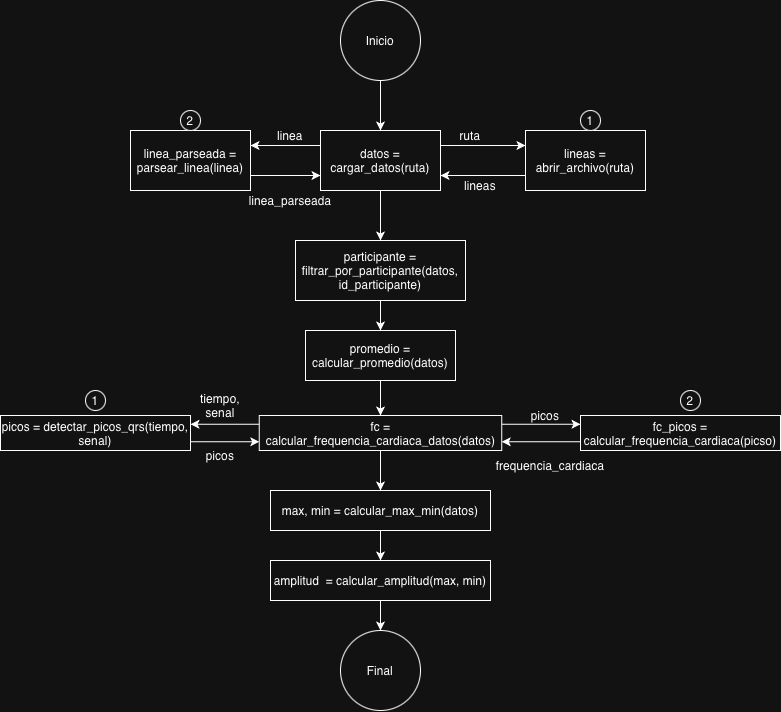

The diagram above was exported from draw.io. Its source (the exported page's mxGraphModel, read from the mxfile embedded in the PNG):
<mxGraphModel dx="1366" dy="744" grid="1" gridSize="10" guides="1" tooltips="1" connect="1" arrows="1" fold="1" page="0" pageScale="1" pageWidth="827" pageHeight="1169" math="0" shadow="0">
  <root>
    <mxCell id="0" />
    <mxCell id="1" parent="0" />
    <mxCell id="3EoOzZkcFUdfXiulDLLy-20" edge="1" parent="1" source="3EoOzZkcFUdfXiulDLLy-1" style="edgeStyle=orthogonalEdgeStyle;rounded=0;orthogonalLoop=1;jettySize=auto;html=1;" target="3EoOzZkcFUdfXiulDLLy-2" value="">
      <mxGeometry relative="1" as="geometry" />
    </mxCell>
    <mxCell id="3EoOzZkcFUdfXiulDLLy-1" parent="1" style="ellipse;whiteSpace=wrap;html=1;aspect=fixed;" value="Inicio" vertex="1">
      <mxGeometry height="80" width="80" x="490" y="90" as="geometry" />
    </mxCell>
    <mxCell id="TIq4l7NRPjVC9Y02ZAEu-5" edge="1" parent="1" source="3EoOzZkcFUdfXiulDLLy-2" style="edgeStyle=orthogonalEdgeStyle;rounded=0;orthogonalLoop=1;jettySize=auto;html=1;exitX=1;exitY=0.25;exitDx=0;exitDy=0;entryX=0;entryY=0.25;entryDx=0;entryDy=0;" target="TIq4l7NRPjVC9Y02ZAEu-4">
      <mxGeometry relative="1" as="geometry" />
    </mxCell>
    <mxCell id="TIq4l7NRPjVC9Y02ZAEu-8" edge="1" parent="1" source="3EoOzZkcFUdfXiulDLLy-2" style="edgeStyle=orthogonalEdgeStyle;rounded=0;orthogonalLoop=1;jettySize=auto;html=1;exitX=0;exitY=0.25;exitDx=0;exitDy=0;entryX=1;entryY=0.25;entryDx=0;entryDy=0;" target="TIq4l7NRPjVC9Y02ZAEu-7">
      <mxGeometry relative="1" as="geometry" />
    </mxCell>
    <mxCell id="TIq4l7NRPjVC9Y02ZAEu-17" edge="1" parent="1" source="3EoOzZkcFUdfXiulDLLy-2" style="edgeStyle=orthogonalEdgeStyle;rounded=0;orthogonalLoop=1;jettySize=auto;html=1;" target="TIq4l7NRPjVC9Y02ZAEu-15" value="">
      <mxGeometry relative="1" as="geometry" />
    </mxCell>
    <mxCell id="3EoOzZkcFUdfXiulDLLy-2" parent="1" style="rounded=0;whiteSpace=wrap;html=1;" value="datos = cargar_datos(ruta)" vertex="1">
      <mxGeometry height="60" width="120" x="470" y="220" as="geometry" />
    </mxCell>
    <mxCell id="TIq4l7NRPjVC9Y02ZAEu-6" edge="1" parent="1" source="TIq4l7NRPjVC9Y02ZAEu-4" style="edgeStyle=orthogonalEdgeStyle;rounded=0;orthogonalLoop=1;jettySize=auto;html=1;exitX=0;exitY=0.75;exitDx=0;exitDy=0;entryX=1;entryY=0.75;entryDx=0;entryDy=0;" target="3EoOzZkcFUdfXiulDLLy-2">
      <mxGeometry relative="1" as="geometry" />
    </mxCell>
    <mxCell id="TIq4l7NRPjVC9Y02ZAEu-4" parent="1" style="rounded=0;whiteSpace=wrap;html=1;" value="lineas = abrir_archivo(ruta)" vertex="1">
      <mxGeometry height="60" width="120" x="675" y="220" as="geometry" />
    </mxCell>
    <mxCell id="TIq4l7NRPjVC9Y02ZAEu-10" edge="1" parent="1" source="TIq4l7NRPjVC9Y02ZAEu-7" style="edgeStyle=orthogonalEdgeStyle;rounded=0;orthogonalLoop=1;jettySize=auto;html=1;exitX=1;exitY=0.75;exitDx=0;exitDy=0;entryX=0;entryY=0.75;entryDx=0;entryDy=0;" target="3EoOzZkcFUdfXiulDLLy-2">
      <mxGeometry relative="1" as="geometry" />
    </mxCell>
    <mxCell id="TIq4l7NRPjVC9Y02ZAEu-7" parent="1" style="rounded=0;whiteSpace=wrap;html=1;" value="linea_parseada = parsear_linea(linea)" vertex="1">
      <mxGeometry height="60" width="120" x="280" y="220" as="geometry" />
    </mxCell>
    <mxCell id="TIq4l7NRPjVC9Y02ZAEu-11" parent="1" style="text;html=1;whiteSpace=wrap;strokeColor=none;fillColor=none;align=center;verticalAlign=middle;rounded=0;" value="ruta" vertex="1">
      <mxGeometry height="30" width="60" x="590" y="210" as="geometry" />
    </mxCell>
    <mxCell id="TIq4l7NRPjVC9Y02ZAEu-12" parent="1" style="text;html=1;whiteSpace=wrap;strokeColor=none;fillColor=none;align=center;verticalAlign=middle;rounded=0;" value="lineas" vertex="1">
      <mxGeometry height="30" width="60" x="600" y="260" as="geometry" />
    </mxCell>
    <mxCell id="TIq4l7NRPjVC9Y02ZAEu-13" parent="1" style="text;html=1;whiteSpace=wrap;strokeColor=none;fillColor=none;align=center;verticalAlign=middle;rounded=0;" value="linea" vertex="1">
      <mxGeometry height="30" width="60" x="410" y="210" as="geometry" />
    </mxCell>
    <mxCell id="TIq4l7NRPjVC9Y02ZAEu-14" parent="1" style="text;html=1;whiteSpace=wrap;strokeColor=none;fillColor=none;align=center;verticalAlign=middle;rounded=0;" value="linea_parseada" vertex="1">
      <mxGeometry height="20" width="40" x="420" y="280" as="geometry" />
    </mxCell>
    <mxCell id="TIq4l7NRPjVC9Y02ZAEu-19" edge="1" parent="1" source="TIq4l7NRPjVC9Y02ZAEu-15" style="edgeStyle=orthogonalEdgeStyle;rounded=0;orthogonalLoop=1;jettySize=auto;html=1;" target="TIq4l7NRPjVC9Y02ZAEu-18" value="">
      <mxGeometry relative="1" as="geometry" />
    </mxCell>
    <mxCell id="TIq4l7NRPjVC9Y02ZAEu-15" parent="1" style="rounded=0;whiteSpace=wrap;html=1;" value="participante = filtrar_por_participante(datos, id_participante)" vertex="1">
      <mxGeometry height="60" width="170" x="445" y="330" as="geometry" />
    </mxCell>
    <mxCell id="Xg6bb3DG5RtiYgtn_M2O-5" edge="1" parent="1" source="TIq4l7NRPjVC9Y02ZAEu-18" style="edgeStyle=orthogonalEdgeStyle;rounded=0;orthogonalLoop=1;jettySize=auto;html=1;" target="TIq4l7NRPjVC9Y02ZAEu-20" value="">
      <mxGeometry relative="1" as="geometry" />
    </mxCell>
    <mxCell id="TIq4l7NRPjVC9Y02ZAEu-18" parent="1" style="rounded=0;whiteSpace=wrap;html=1;" value="promedio = calcular_promedio(datos)" vertex="1">
      <mxGeometry height="50" width="150" x="455" y="420" as="geometry" />
    </mxCell>
    <mxCell id="Xg6bb3DG5RtiYgtn_M2O-1" parent="1" style="ellipse;whiteSpace=wrap;html=1;aspect=fixed;" value="1" vertex="1">
      <mxGeometry height="20" width="20" x="730" y="200" as="geometry" />
    </mxCell>
    <mxCell id="Xg6bb3DG5RtiYgtn_M2O-3" parent="1" style="ellipse;whiteSpace=wrap;html=1;aspect=fixed;" value="2" vertex="1">
      <mxGeometry height="20" width="20" x="330" y="200" as="geometry" />
    </mxCell>
    <mxCell id="TIq4l7NRPjVC9Y02ZAEu-30" edge="1" parent="1" source="TIq4l7NRPjVC9Y02ZAEu-20" style="edgeStyle=orthogonalEdgeStyle;rounded=0;orthogonalLoop=1;jettySize=auto;html=1;exitX=1;exitY=0.25;exitDx=0;exitDy=0;entryX=0;entryY=0.25;entryDx=0;entryDy=0;" target="TIq4l7NRPjVC9Y02ZAEu-22">
      <mxGeometry relative="1" as="geometry" />
    </mxCell>
    <mxCell id="TIq4l7NRPjVC9Y02ZAEu-32" edge="1" parent="1" source="TIq4l7NRPjVC9Y02ZAEu-20" style="edgeStyle=orthogonalEdgeStyle;rounded=0;orthogonalLoop=1;jettySize=auto;html=1;exitX=0;exitY=0.25;exitDx=0;exitDy=0;entryX=1;entryY=0.25;entryDx=0;entryDy=0;" target="TIq4l7NRPjVC9Y02ZAEu-29">
      <mxGeometry relative="1" as="geometry" />
    </mxCell>
    <mxCell id="TIq4l7NRPjVC9Y02ZAEu-38" edge="1" parent="1" source="TIq4l7NRPjVC9Y02ZAEu-20" style="edgeStyle=orthogonalEdgeStyle;rounded=0;orthogonalLoop=1;jettySize=auto;html=1;" target="TIq4l7NRPjVC9Y02ZAEu-37" value="">
      <mxGeometry relative="1" as="geometry" />
    </mxCell>
    <mxCell id="TIq4l7NRPjVC9Y02ZAEu-20" parent="1" style="rounded=0;whiteSpace=wrap;html=1;" value="fc = calcular_frequencia_cardiaca_datos(datos)" vertex="1">
      <mxGeometry height="35" width="242.5" x="408.75" y="505" as="geometry" />
    </mxCell>
    <mxCell id="TIq4l7NRPjVC9Y02ZAEu-31" edge="1" parent="1" source="TIq4l7NRPjVC9Y02ZAEu-22" style="edgeStyle=orthogonalEdgeStyle;rounded=0;orthogonalLoop=1;jettySize=auto;html=1;exitX=0;exitY=0.75;exitDx=0;exitDy=0;entryX=1;entryY=0.75;entryDx=0;entryDy=0;" target="TIq4l7NRPjVC9Y02ZAEu-20">
      <mxGeometry relative="1" as="geometry" />
    </mxCell>
    <mxCell id="TIq4l7NRPjVC9Y02ZAEu-22" parent="1" style="rounded=0;whiteSpace=wrap;html=1;" value="fc_picos = calcular_frequencia_cardiaca(picso)" vertex="1">
      <mxGeometry height="35" width="200" x="730" y="505" as="geometry" />
    </mxCell>
    <mxCell id="TIq4l7NRPjVC9Y02ZAEu-24" parent="1" style="text;html=1;whiteSpace=wrap;strokeColor=none;fillColor=none;align=center;verticalAlign=middle;rounded=0;" value="picos" vertex="1">
      <mxGeometry height="30" width="60" x="665" y="490" as="geometry" />
    </mxCell>
    <mxCell id="TIq4l7NRPjVC9Y02ZAEu-26" parent="1" style="text;html=1;whiteSpace=wrap;strokeColor=none;fillColor=none;align=center;verticalAlign=middle;rounded=0;" value="frequencia_cardiaca" vertex="1">
      <mxGeometry height="30" width="60" x="670" y="540" as="geometry" />
    </mxCell>
    <mxCell id="TIq4l7NRPjVC9Y02ZAEu-27" parent="1" style="rounded=0;whiteSpace=wrap;html=1;" value="max, min = calcular_max_min(datos)" vertex="1">
      <mxGeometry height="40" width="220" x="420" y="580" as="geometry" />
    </mxCell>
    <mxCell id="Xg6bb3DG5RtiYgtn_M2O-6" parent="1" style="ellipse;whiteSpace=wrap;html=1;aspect=fixed;" value="Final" vertex="1">
      <mxGeometry height="80" width="80" x="490" y="720" as="geometry" />
    </mxCell>
    <mxCell id="TIq4l7NRPjVC9Y02ZAEu-33" edge="1" parent="1" source="TIq4l7NRPjVC9Y02ZAEu-29" style="edgeStyle=orthogonalEdgeStyle;rounded=0;orthogonalLoop=1;jettySize=auto;html=1;exitX=1;exitY=0.75;exitDx=0;exitDy=0;entryX=0;entryY=0.75;entryDx=0;entryDy=0;" target="TIq4l7NRPjVC9Y02ZAEu-20">
      <mxGeometry relative="1" as="geometry" />
    </mxCell>
    <mxCell id="TIq4l7NRPjVC9Y02ZAEu-29" parent="1" style="rounded=0;whiteSpace=wrap;html=1;" value="picos = detectar_picos_qrs(tiempo, senal)" vertex="1">
      <mxGeometry height="35" width="190" x="150" y="505" as="geometry" />
    </mxCell>
    <mxCell id="Xg6bb3DG5RtiYgtn_M2O-7" parent="1" style="ellipse;whiteSpace=wrap;html=1;aspect=fixed;" value="2" vertex="1">
      <mxGeometry height="20" width="20" x="830" y="480" as="geometry" />
    </mxCell>
    <mxCell id="Xg6bb3DG5RtiYgtn_M2O-8" parent="1" style="ellipse;whiteSpace=wrap;html=1;aspect=fixed;" value="1" vertex="1">
      <mxGeometry height="20" width="20" x="235" y="480" as="geometry" />
    </mxCell>
    <mxCell id="Xg6bb3DG5RtiYgtn_M2O-9" edge="1" parent="1" source="TIq4l7NRPjVC9Y02ZAEu-20" style="edgeStyle=orthogonalEdgeStyle;rounded=0;orthogonalLoop=1;jettySize=auto;html=1;" target="TIq4l7NRPjVC9Y02ZAEu-27" value="">
      <mxGeometry relative="1" as="geometry" />
    </mxCell>
    <mxCell id="TIq4l7NRPjVC9Y02ZAEu-35" parent="1" style="text;html=1;whiteSpace=wrap;strokeColor=none;fillColor=none;align=center;verticalAlign=middle;rounded=0;" value="tiempo, senal" vertex="1">
      <mxGeometry height="30" width="60" x="340" y="480" as="geometry" />
    </mxCell>
    <mxCell id="TIq4l7NRPjVC9Y02ZAEu-39" edge="1" parent="1" source="TIq4l7NRPjVC9Y02ZAEu-37" style="edgeStyle=orthogonalEdgeStyle;rounded=0;orthogonalLoop=1;jettySize=auto;html=1;" target="Xg6bb3DG5RtiYgtn_M2O-6" value="">
      <mxGeometry relative="1" as="geometry" />
    </mxCell>
    <mxCell id="TIq4l7NRPjVC9Y02ZAEu-37" parent="1" style="rounded=0;whiteSpace=wrap;html=1;" value="amplitud &amp;nbsp;= calcular_amplitud(max, min)" vertex="1">
      <mxGeometry height="40" width="220" x="420" y="650" as="geometry" />
    </mxCell>
    <mxCell id="TIq4l7NRPjVC9Y02ZAEu-34" parent="1" style="text;html=1;whiteSpace=wrap;strokeColor=none;fillColor=none;align=center;verticalAlign=middle;rounded=0;" value="picos" vertex="1">
      <mxGeometry height="30" width="60" x="340" y="530" as="geometry" />
    </mxCell>
  </root>
</mxGraphModel>